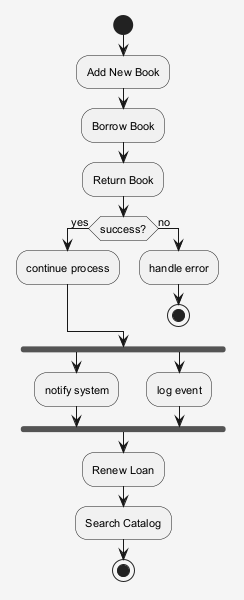

The diagram above was rendered by PlantUML. Its source (embedded in the PNG):
@startuml
skinparam shadowing false
skinparam backgroundColor #F5F5F5
skinparam defaultFontSize 11
start
:Add New Book;
:Borrow Book;
:Return Book;
if (success?) then (yes)
:continue process;
else (no)
:handle error;
stop
endif
fork
:notify system;
fork again
:log event;
end fork
:Renew Loan;
:Search Catalog;
stop
@enduml